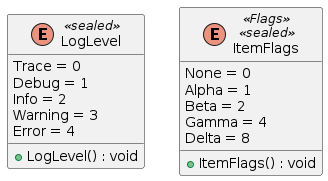

The diagram above was rendered by PlantUML. Its source (embedded in the PNG):
@startuml LogLevel
enum LogLevel <<sealed>>  {
    Trace = 0
    Debug = 1
    Info = 2
    Warning = 3
    Error = 4
    + LogLevel() : void
}
enum ItemFlags <<Flags>> <<sealed>>  {
    None = 0
    Alpha = 1
    Beta = 2
    Gamma = 4
    Delta = 8
    + ItemFlags() : void
}
@enduml